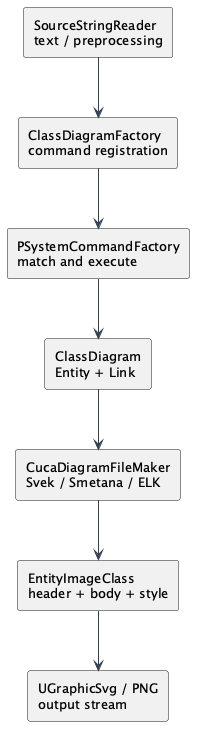

The diagram above was rendered by PlantUML. Its source (embedded in the PNG):
@startuml
skinparam backgroundColor white
skinparam shadowing false
skinparam defaultFontName SansSerif
skinparam defaultFontSize 13
skinparam classAttributeIconSize 0
skinparam ArrowColor #334155
skinparam classBackgroundColor #F1F5F9
hide empty members
top to bottom direction
rectangle "SourceStringReader\ntext / preprocessing" as Input
rectangle "ClassDiagramFactory\ncommand registration" as Factory
rectangle "PSystemCommandFactory\nmatch and execute" as Parser
rectangle "ClassDiagram\nEntity + Link" as Model
rectangle "CucaDiagramFileMaker\nSvek / Smetana / ELK" as Layout
rectangle "EntityImageClass\nheader + body + style" as Renderer
rectangle "UGraphicSvg / PNG\noutput stream" as Output
Input --> Factory
Factory --> Parser
Parser --> Model
Model --> Layout
Layout --> Renderer
Renderer --> Output
@enduml